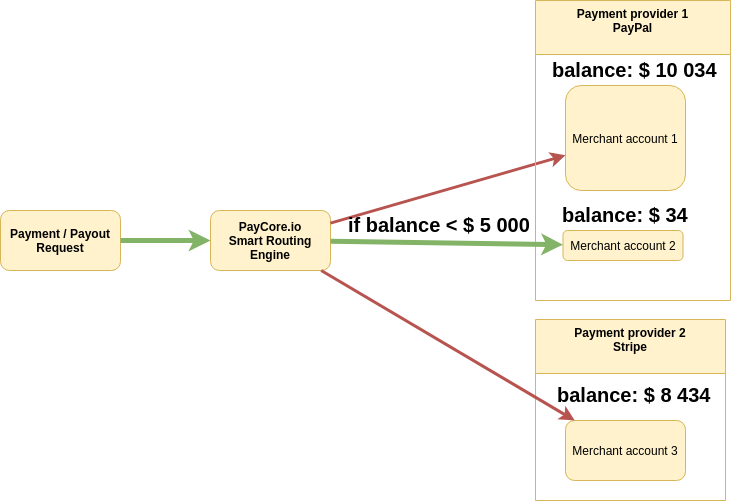

The diagram above was exported from draw.io. Its source (the exported page's mxGraphModel, read from the mxfile embedded in the PNG):
<mxGraphModel dx="2066" dy="1142" grid="1" gridSize="10" guides="1" tooltips="1" connect="1" arrows="1" fold="1" page="1" pageScale="1" pageWidth="1652" pageHeight="1169" background="#ffffff" math="0" shadow="0">
  <root>
    <mxCell id="0" />
    <mxCell id="1" parent="0" />
    <mxCell id="53" value="Merchant account 1" style="rounded=1;whiteSpace=wrap;html=1;fillColor=#fff2cc;strokeColor=#d6b656;" parent="1" vertex="1">
      <mxGeometry x="945" y="325" width="120" height="105" as="geometry" />
    </mxCell>
    <mxCell id="68" value="&lt;b&gt;Payment / Payout Request&lt;/b&gt;&lt;br&gt;" style="rounded=1;whiteSpace=wrap;html=1;fillColor=#fff2cc;strokeColor=#d6b656;" parent="1" vertex="1">
      <mxGeometry x="380" y="450" width="120" height="60" as="geometry" />
    </mxCell>
    <mxCell id="69" value="PayCore.io&lt;br&gt;&lt;span&gt;Smart Routing Engine&lt;/span&gt;&lt;br&gt;" style="rounded=1;whiteSpace=wrap;html=1;fillColor=#fff2cc;strokeColor=#d6b656;fontStyle=1" parent="1" vertex="1">
      <mxGeometry x="590" y="450" width="120" height="60" as="geometry" />
    </mxCell>
    <mxCell id="70" value="" style="endArrow=classic;html=1;fillColor=#d5e8d4;strokeColor=#82b366;strokeWidth=5;" parent="1" source="68" target="69" edge="1">
      <mxGeometry width="50" height="50" relative="1" as="geometry">
        <mxPoint x="500" y="535.2448979591836" as="sourcePoint" />
        <mxPoint x="895" y="466.0769230769231" as="targetPoint" />
      </mxGeometry>
    </mxCell>
    <mxCell id="107" value="" style="endArrow=classic;html=1;fillColor=#f8cecc;strokeColor=#b85450;strokeWidth=3;" parent="1" source="69" target="53" edge="1">
      <mxGeometry width="50" height="50" relative="1" as="geometry">
        <mxPoint x="828.2779255319147" y="423.1642287234042" as="sourcePoint" />
        <mxPoint x="767.7361563517916" y="435.5195439739414" as="targetPoint" />
      </mxGeometry>
    </mxCell>
    <mxCell id="109" value="Payment provider 1&#10;PayPal&#10;" style="swimlane;comic=0;strokeColor=#d6b656;strokeWidth=1;fillColor=#fff2cc;startSize=54;" parent="1" vertex="1">
      <mxGeometry x="915" y="240" width="195" height="300" as="geometry" />
    </mxCell>
    <mxCell id="54" value="Merchant account 2" style="rounded=1;whiteSpace=wrap;html=1;fillColor=#fff2cc;strokeColor=#d6b656;" parent="109" vertex="1">
      <mxGeometry x="27.5" y="230" width="120" height="30" as="geometry" />
    </mxCell>
    <mxCell id="121" value="&lt;font style=&quot;font-size: 20px&quot;&gt;&lt;b&gt;balance: $ 10 034&lt;/b&gt;&lt;/font&gt;" style="text;html=1;resizable=0;points=[];autosize=1;align=left;verticalAlign=top;spacingTop=-4;" parent="109" vertex="1">
      <mxGeometry x="15" y="55" width="180" height="20" as="geometry" />
    </mxCell>
    <mxCell id="122" value="&lt;font style=&quot;font-size: 20px&quot;&gt;&lt;b&gt;balance: $ 34&lt;/b&gt;&lt;/font&gt;" style="text;html=1;resizable=0;points=[];autosize=1;align=left;verticalAlign=top;spacingTop=-4;" parent="109" vertex="1">
      <mxGeometry x="25" y="200" width="140" height="20" as="geometry" />
    </mxCell>
    <mxCell id="110" value="Payment provider 2&#10;Stripe&#10;" style="swimlane;comic=0;strokeColor=#d6b656;strokeWidth=1;fillColor=#fff2cc;startSize=54;" parent="1" vertex="1">
      <mxGeometry x="915" y="559" width="190" height="181" as="geometry" />
    </mxCell>
    <mxCell id="55" value="Merchant account 3" style="rounded=1;whiteSpace=wrap;html=1;fillColor=#fff2cc;strokeColor=#d6b656;glass=0;comic=0;shadow=0;gradientColor=none;" parent="110" vertex="1">
      <mxGeometry x="30" y="101" width="120" height="60" as="geometry" />
    </mxCell>
    <mxCell id="123" value="&lt;font style=&quot;font-size: 20px&quot;&gt;&lt;b&gt;balance: $ 8 434&lt;/b&gt;&lt;/font&gt;" style="text;html=1;resizable=0;points=[];autosize=1;align=left;verticalAlign=top;spacingTop=-4;" parent="110" vertex="1">
      <mxGeometry x="20" y="61" width="170" height="20" as="geometry" />
    </mxCell>
    <mxCell id="114" value="" style="endArrow=classic;html=1;fillColor=#d5e8d4;strokeColor=#82b366;strokeWidth=5;" parent="1" source="69" target="54" edge="1">
      <mxGeometry width="50" height="50" relative="1" as="geometry">
        <mxPoint x="530" y="474.4587155963302" as="sourcePoint" />
        <mxPoint x="955" y="378.5412844036698" as="targetPoint" />
      </mxGeometry>
    </mxCell>
    <mxCell id="115" value="" style="endArrow=classic;html=1;fillColor=#f8cecc;strokeColor=#b85450;strokeWidth=3;" parent="1" source="69" target="55" edge="1">
      <mxGeometry width="50" height="50" relative="1" as="geometry">
        <mxPoint x="530" y="490.97247706422013" as="sourcePoint" />
        <mxPoint x="955" y="512.0275229357799" as="targetPoint" />
      </mxGeometry>
    </mxCell>
    <mxCell id="117" value="&lt;span style=&quot;font-size: 20px&quot;&gt;&lt;b&gt;if balance &amp;lt; $ 5 000&lt;/b&gt;&lt;/span&gt;" style="text;html=1;resizable=0;points=[];autosize=1;align=left;verticalAlign=top;spacingTop=-4;" parent="1" vertex="1">
      <mxGeometry x="726" y="450" width="200" height="20" as="geometry" />
    </mxCell>
  </root>
</mxGraphModel>